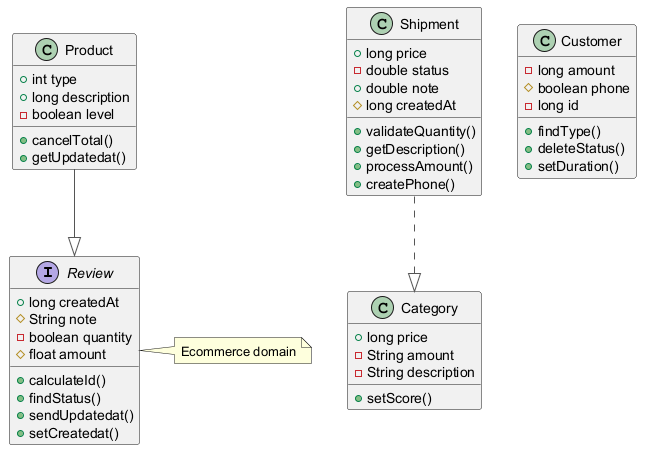

The diagram above was rendered by PlantUML. Its source (embedded in the PNG):
@startuml
skinparam ArrowColor #555555
interface Review {
  +long createdAt
  #String note
  -boolean quantity
  #float amount
  +calculateId()
  +findStatus()
  +sendUpdatedat()
  +setCreatedat()
}
class Category {
  +long price
  -String amount
  -String description
  +setScore()
}
class Product {
  +int type
  +long description
  -boolean level
  +cancelTotal()
  +getUpdatedat()
}
class Customer {
  -long amount
  #boolean phone
  -long id
  +findType()
  +deleteStatus()
  +setDuration()
}
class Shipment {
  +long price
  -double status
  +double note
  #long createdAt
  +validateQuantity()
  +getDescription()
  +processAmount()
  +createPhone()
}
Shipment ..|> Category
Product --|> Review
note right of Review : Ecommerce domain
@enduml